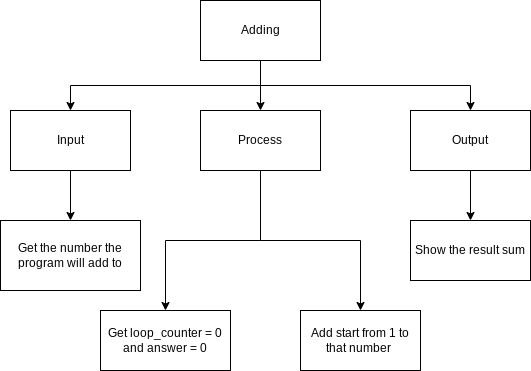

The diagram above was exported from draw.io. Its source (the exported page's mxGraphModel, read from the mxfile embedded in the PNG):
<mxGraphModel dx="1181" dy="461" grid="1" gridSize="10" guides="1" tooltips="1" connect="1" arrows="1" fold="1" page="1" pageScale="1" pageWidth="827" pageHeight="1169" math="0" shadow="0">
  <root>
    <mxCell id="0" />
    <mxCell id="1" parent="0" />
    <mxCell id="7" style="edgeStyle=orthogonalEdgeStyle;html=1;exitX=0.5;exitY=1;exitDx=0;exitDy=0;entryX=0.5;entryY=0;entryDx=0;entryDy=0;rounded=0;" parent="1" source="2" target="3" edge="1">
      <mxGeometry relative="1" as="geometry" />
    </mxCell>
    <mxCell id="9" style="edgeStyle=orthogonalEdgeStyle;rounded=0;html=1;exitX=0.5;exitY=1;exitDx=0;exitDy=0;entryX=0.5;entryY=0;entryDx=0;entryDy=0;" parent="1" source="2" target="4" edge="1">
      <mxGeometry relative="1" as="geometry" />
    </mxCell>
    <mxCell id="17" style="edgeStyle=orthogonalEdgeStyle;rounded=0;html=1;exitX=0.5;exitY=1;exitDx=0;exitDy=0;entryX=0.5;entryY=0;entryDx=0;entryDy=0;" parent="1" source="2" target="5" edge="1">
      <mxGeometry relative="1" as="geometry" />
    </mxCell>
    <mxCell id="2" value="Adding" style="rounded=0;whiteSpace=wrap;html=1;" parent="1" vertex="1">
      <mxGeometry x="160" y="150" width="120" height="60" as="geometry" />
    </mxCell>
    <mxCell id="8" style="edgeStyle=orthogonalEdgeStyle;rounded=0;html=1;exitX=0.5;exitY=1;exitDx=0;exitDy=0;entryX=0.5;entryY=0;entryDx=0;entryDy=0;" parent="1" source="3" target="6" edge="1">
      <mxGeometry relative="1" as="geometry" />
    </mxCell>
    <mxCell id="3" value="Input" style="rounded=0;whiteSpace=wrap;html=1;" parent="1" vertex="1">
      <mxGeometry x="-30" y="260" width="120" height="60" as="geometry" />
    </mxCell>
    <mxCell id="13" style="edgeStyle=orthogonalEdgeStyle;rounded=0;html=1;exitX=0.5;exitY=1;exitDx=0;exitDy=0;entryX=0.5;entryY=0;entryDx=0;entryDy=0;" parent="1" source="4" target="11" edge="1">
      <mxGeometry relative="1" as="geometry" />
    </mxCell>
    <mxCell id="21" style="edgeStyle=orthogonalEdgeStyle;html=1;exitX=0.5;exitY=1;exitDx=0;exitDy=0;entryX=0.5;entryY=0;entryDx=0;entryDy=0;rounded=0;" parent="1" source="4" target="20" edge="1">
      <mxGeometry relative="1" as="geometry" />
    </mxCell>
    <mxCell id="4" value="Process" style="rounded=0;whiteSpace=wrap;html=1;" parent="1" vertex="1">
      <mxGeometry x="160" y="260" width="120" height="60" as="geometry" />
    </mxCell>
    <mxCell id="18" style="edgeStyle=orthogonalEdgeStyle;rounded=0;html=1;exitX=0.5;exitY=1;exitDx=0;exitDy=0;entryX=0.5;entryY=0;entryDx=0;entryDy=0;" parent="1" source="5" target="16" edge="1">
      <mxGeometry relative="1" as="geometry" />
    </mxCell>
    <mxCell id="5" value="Output" style="rounded=0;whiteSpace=wrap;html=1;" parent="1" vertex="1">
      <mxGeometry x="370" y="260" width="120" height="60" as="geometry" />
    </mxCell>
    <mxCell id="6" value="Get the number the program will add to" style="rounded=0;whiteSpace=wrap;html=1;" parent="1" vertex="1">
      <mxGeometry x="-40" y="370" width="140" height="70" as="geometry" />
    </mxCell>
    <mxCell id="11" value="Add start from 1 to that number&amp;nbsp;" style="rounded=0;whiteSpace=wrap;html=1;" parent="1" vertex="1">
      <mxGeometry x="260" y="460" width="120" height="60" as="geometry" />
    </mxCell>
    <mxCell id="16" value="Show the result sum" style="rounded=0;whiteSpace=wrap;html=1;" parent="1" vertex="1">
      <mxGeometry x="370" y="370" width="120" height="60" as="geometry" />
    </mxCell>
    <mxCell id="20" value="Get loop_counter = 0 and answer = 0" style="rounded=0;whiteSpace=wrap;html=1;" parent="1" vertex="1">
      <mxGeometry x="60" y="460" width="130" height="60" as="geometry" />
    </mxCell>
  </root>
</mxGraphModel>